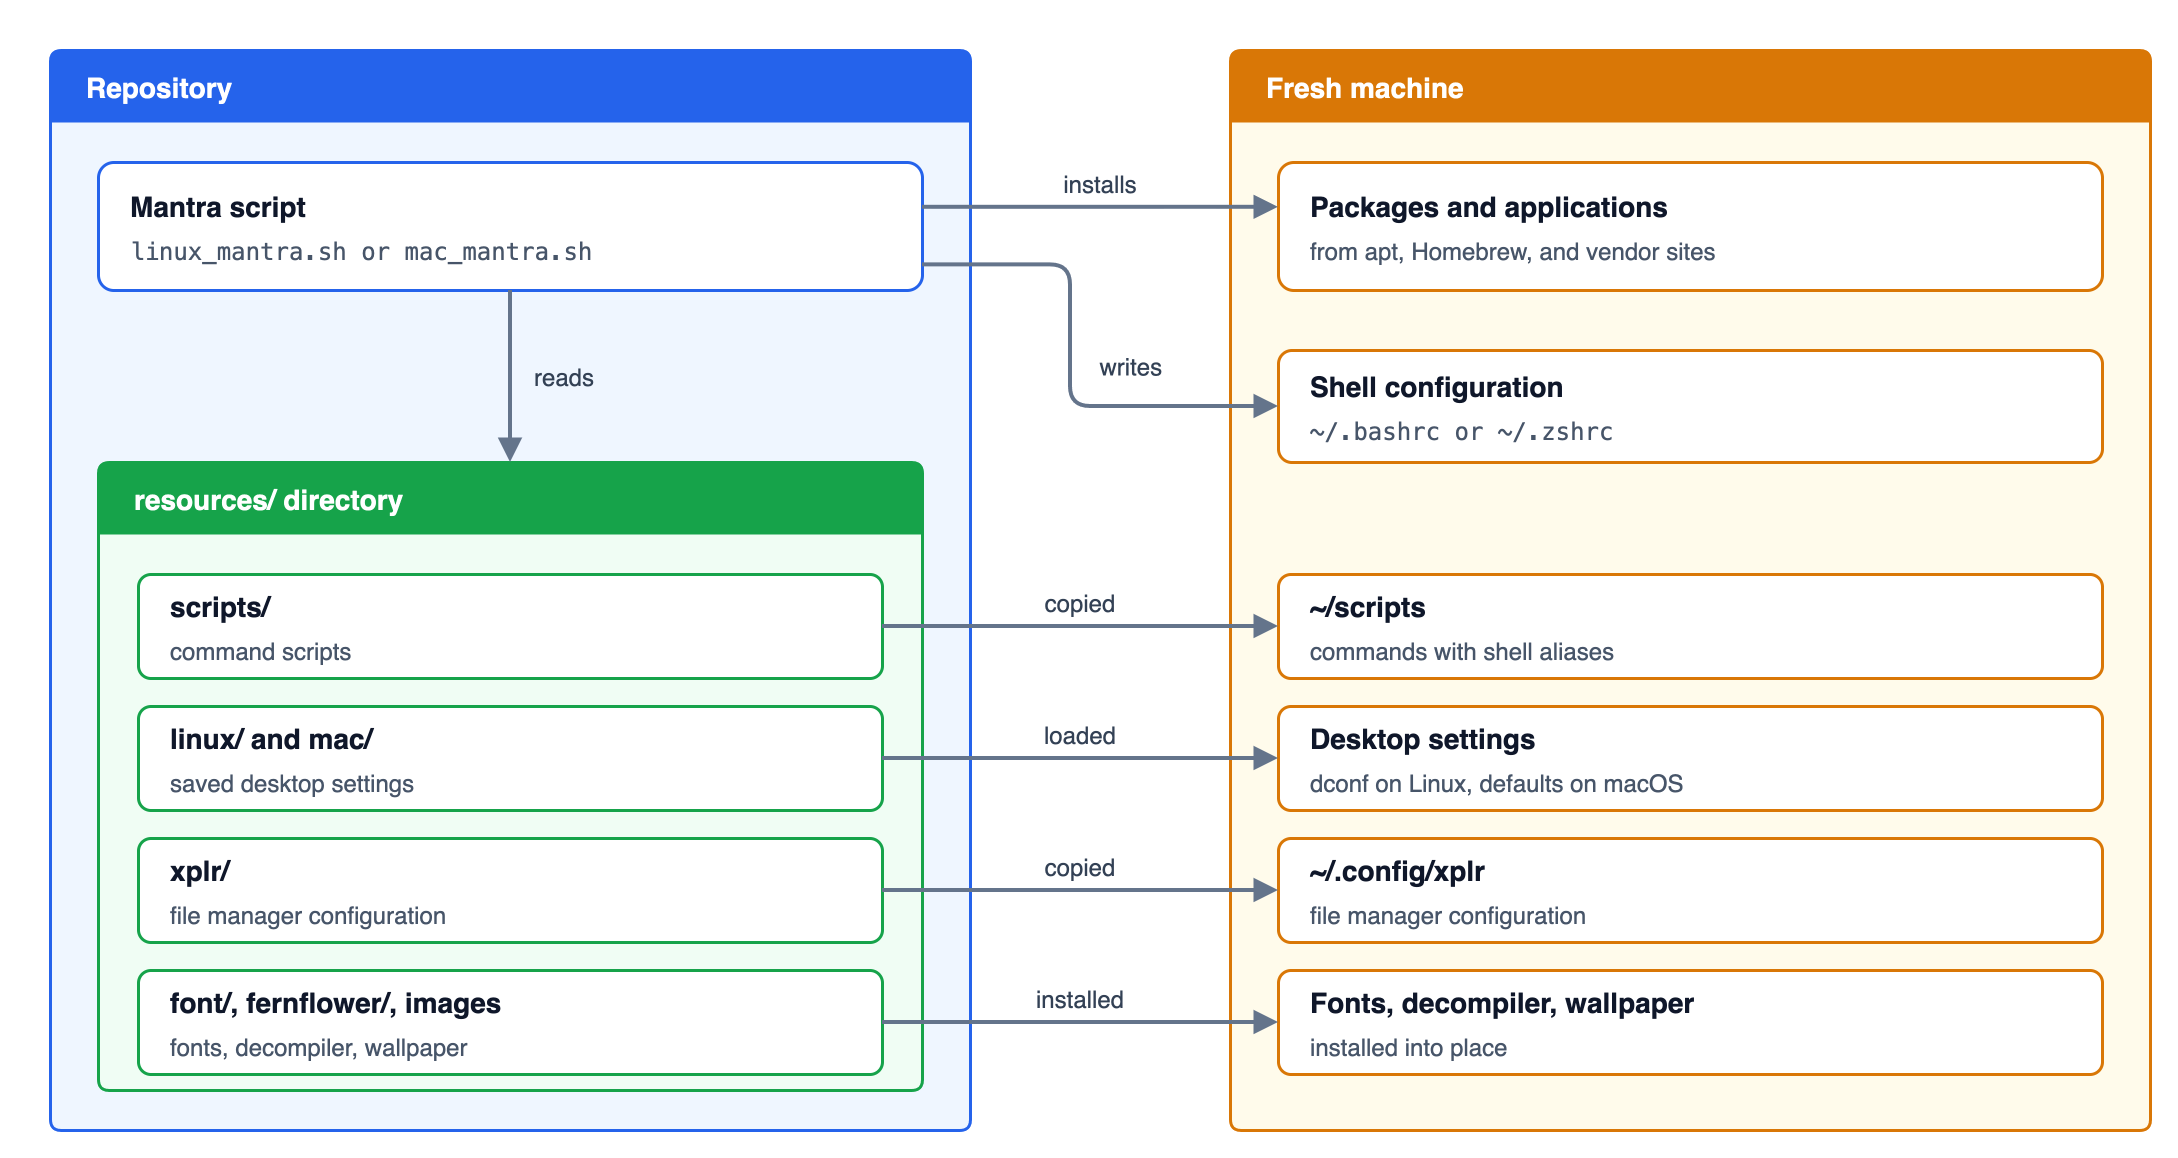

The diagram above was exported from draw.io. Its source (the exported page's mxGraphModel, read from the mxfile embedded in the PNG):
<mxGraphModel grid="1" gridSize="10" guides="1" page="0" background="#FFFFFF" adaptiveColors="none" math="0" shadow="0">
  <root>
    <mxCell id="0" />
    <mxCell id="1" parent="0" />
    <mxCell id="v1" value="Repository" style="swimlane;startSize=36;rounded=1;arcSize=5;fontFamily=Helvetica;html=0;fontSize=14;fontStyle=1;fontColor=#FFFFFF;fillColor=#2563EB;swimlaneFillColor=#EFF6FF;strokeColor=#2563EB;strokeWidth=1.5;align=left;spacingLeft=16;swimlaneLine=0;collapsible=0;" vertex="1" parent="1">
      <mxGeometry x="20" y="20" width="460" height="540" as="geometry" />
    </mxCell>
    <mxCell id="script" value="" style="rounded=1;arcSize=12;fillColor=#FFFFFF;strokeColor=#2563EB;strokeWidth=1.5;fontFamily=Helvetica;html=0;" vertex="1" parent="1">
      <mxGeometry x="44" y="76" width="412" height="64" as="geometry" />
    </mxCell>
    <mxCell id="v2" value="Mantra script" style="text;strokeColor=none;fillColor=none;fontFamily=Helvetica;html=0;align=left;verticalAlign=middle;spacing=0;fontSize=14;fontColor=#0F172A;fontStyle=1;" vertex="1" parent="1">
      <mxGeometry x="60" y="87.5" width="380" height="20" as="geometry" />
    </mxCell>
    <mxCell id="v3" value="linux_mantra.sh or mac_mantra.sh" style="text;strokeColor=none;fillColor=none;fontFamily=Helvetica;html=0;fontFamily=Menlo;align=left;verticalAlign=middle;spacing=0;fontSize=12;fontColor=#475569;fontStyle=0;" vertex="1" parent="1">
      <mxGeometry x="60" y="111.5" width="380" height="17" as="geometry" />
    </mxCell>
    <mxCell id="res" value="resources/ directory" style="swimlane;startSize=36;rounded=1;arcSize=5;fontFamily=Helvetica;html=0;fontSize=14;fontStyle=1;fontColor=#FFFFFF;fillColor=#16A34A;swimlaneFillColor=#F0FDF4;strokeColor=#16A34A;strokeWidth=1.5;align=left;spacingLeft=16;swimlaneLine=0;collapsible=0;" vertex="1" parent="1">
      <mxGeometry x="44" y="226" width="412" height="314" as="geometry" />
    </mxCell>
    <mxCell id="r0" value="" style="rounded=1;arcSize=12;fillColor=#FFFFFF;strokeColor=#16A34A;strokeWidth=1.5;fontFamily=Helvetica;html=0;" vertex="1" parent="1">
      <mxGeometry x="64" y="282" width="372" height="52" as="geometry" />
    </mxCell>
    <mxCell id="v4" value="scripts/" style="text;strokeColor=none;fillColor=none;fontFamily=Helvetica;html=0;align=left;verticalAlign=middle;spacing=0;fontSize=14;fontColor=#0F172A;fontStyle=1;" vertex="1" parent="1">
      <mxGeometry x="80" y="287.5" width="340" height="20" as="geometry" />
    </mxCell>
    <mxCell id="v5" value="command scripts" style="text;strokeColor=none;fillColor=none;fontFamily=Helvetica;html=0;align=left;verticalAlign=middle;spacing=0;fontSize=12;fontColor=#475569;fontStyle=0;" vertex="1" parent="1">
      <mxGeometry x="80" y="311.5" width="340" height="17" as="geometry" />
    </mxCell>
    <mxCell id="r1" value="" style="rounded=1;arcSize=12;fillColor=#FFFFFF;strokeColor=#16A34A;strokeWidth=1.5;fontFamily=Helvetica;html=0;" vertex="1" parent="1">
      <mxGeometry x="64" y="348" width="372" height="52" as="geometry" />
    </mxCell>
    <mxCell id="v6" value="linux/ and mac/" style="text;strokeColor=none;fillColor=none;fontFamily=Helvetica;html=0;align=left;verticalAlign=middle;spacing=0;fontSize=14;fontColor=#0F172A;fontStyle=1;" vertex="1" parent="1">
      <mxGeometry x="80" y="353.5" width="340" height="20" as="geometry" />
    </mxCell>
    <mxCell id="v7" value="saved desktop settings" style="text;strokeColor=none;fillColor=none;fontFamily=Helvetica;html=0;align=left;verticalAlign=middle;spacing=0;fontSize=12;fontColor=#475569;fontStyle=0;" vertex="1" parent="1">
      <mxGeometry x="80" y="377.5" width="340" height="17" as="geometry" />
    </mxCell>
    <mxCell id="r2" value="" style="rounded=1;arcSize=12;fillColor=#FFFFFF;strokeColor=#16A34A;strokeWidth=1.5;fontFamily=Helvetica;html=0;" vertex="1" parent="1">
      <mxGeometry x="64" y="414" width="372" height="52" as="geometry" />
    </mxCell>
    <mxCell id="v8" value="xplr/" style="text;strokeColor=none;fillColor=none;fontFamily=Helvetica;html=0;align=left;verticalAlign=middle;spacing=0;fontSize=14;fontColor=#0F172A;fontStyle=1;" vertex="1" parent="1">
      <mxGeometry x="80" y="419.5" width="340" height="20" as="geometry" />
    </mxCell>
    <mxCell id="v9" value="file manager configuration" style="text;strokeColor=none;fillColor=none;fontFamily=Helvetica;html=0;align=left;verticalAlign=middle;spacing=0;fontSize=12;fontColor=#475569;fontStyle=0;" vertex="1" parent="1">
      <mxGeometry x="80" y="443.5" width="340" height="17" as="geometry" />
    </mxCell>
    <mxCell id="r3" value="" style="rounded=1;arcSize=12;fillColor=#FFFFFF;strokeColor=#16A34A;strokeWidth=1.5;fontFamily=Helvetica;html=0;" vertex="1" parent="1">
      <mxGeometry x="64" y="480" width="372" height="52" as="geometry" />
    </mxCell>
    <mxCell id="v10" value="font/, fernflower/, images" style="text;strokeColor=none;fillColor=none;fontFamily=Helvetica;html=0;align=left;verticalAlign=middle;spacing=0;fontSize=14;fontColor=#0F172A;fontStyle=1;" vertex="1" parent="1">
      <mxGeometry x="80" y="485.5" width="340" height="20" as="geometry" />
    </mxCell>
    <mxCell id="v11" value="fonts, decompiler, wallpaper" style="text;strokeColor=none;fillColor=none;fontFamily=Helvetica;html=0;align=left;verticalAlign=middle;spacing=0;fontSize=12;fontColor=#475569;fontStyle=0;" vertex="1" parent="1">
      <mxGeometry x="80" y="509.5" width="340" height="17" as="geometry" />
    </mxCell>
    <mxCell id="v12" value="Fresh machine" style="swimlane;startSize=36;rounded=1;arcSize=5;fontFamily=Helvetica;html=0;fontSize=14;fontStyle=1;fontColor=#FFFFFF;fillColor=#D97706;swimlaneFillColor=#FFFBEB;strokeColor=#D97706;strokeWidth=1.5;align=left;spacingLeft=16;swimlaneLine=0;collapsible=0;" vertex="1" parent="1">
      <mxGeometry x="610" y="20" width="460" height="540" as="geometry" />
    </mxCell>
    <mxCell id="pkg" value="" style="rounded=1;arcSize=12;fillColor=#FFFFFF;strokeColor=#D97706;strokeWidth=1.5;fontFamily=Helvetica;html=0;" vertex="1" parent="1">
      <mxGeometry x="634" y="76" width="412" height="64" as="geometry" />
    </mxCell>
    <mxCell id="v13" value="Packages and applications" style="text;strokeColor=none;fillColor=none;fontFamily=Helvetica;html=0;align=left;verticalAlign=middle;spacing=0;fontSize=14;fontColor=#0F172A;fontStyle=1;" vertex="1" parent="1">
      <mxGeometry x="650" y="87.5" width="380" height="20" as="geometry" />
    </mxCell>
    <mxCell id="v14" value="from apt, Homebrew, and vendor sites" style="text;strokeColor=none;fillColor=none;fontFamily=Helvetica;html=0;align=left;verticalAlign=middle;spacing=0;fontSize=12;fontColor=#475569;fontStyle=0;" vertex="1" parent="1">
      <mxGeometry x="650" y="111.5" width="380" height="17" as="geometry" />
    </mxCell>
    <mxCell id="shell" value="" style="rounded=1;arcSize=12;fillColor=#FFFFFF;strokeColor=#D97706;strokeWidth=1.5;fontFamily=Helvetica;html=0;" vertex="1" parent="1">
      <mxGeometry x="634" y="170" width="412" height="56" as="geometry" />
    </mxCell>
    <mxCell id="v15" value="Shell configuration" style="text;strokeColor=none;fillColor=none;fontFamily=Helvetica;html=0;align=left;verticalAlign=middle;spacing=0;fontSize=14;fontColor=#0F172A;fontStyle=1;" vertex="1" parent="1">
      <mxGeometry x="650" y="177.5" width="380" height="20" as="geometry" />
    </mxCell>
    <mxCell id="v16" value="~/.bashrc or ~/.zshrc" style="text;strokeColor=none;fillColor=none;fontFamily=Helvetica;html=0;fontFamily=Menlo;align=left;verticalAlign=middle;spacing=0;fontSize=12;fontColor=#475569;fontStyle=0;" vertex="1" parent="1">
      <mxGeometry x="650" y="201.5" width="380" height="17" as="geometry" />
    </mxCell>
    <mxCell id="m0" value="" style="rounded=1;arcSize=12;fillColor=#FFFFFF;strokeColor=#D97706;strokeWidth=1.5;fontFamily=Helvetica;html=0;" vertex="1" parent="1">
      <mxGeometry x="634" y="282" width="412" height="52" as="geometry" />
    </mxCell>
    <mxCell id="v17" value="~/scripts" style="text;strokeColor=none;fillColor=none;fontFamily=Helvetica;html=0;align=left;verticalAlign=middle;spacing=0;fontSize=14;fontColor=#0F172A;fontStyle=1;" vertex="1" parent="1">
      <mxGeometry x="650" y="287.5" width="380" height="20" as="geometry" />
    </mxCell>
    <mxCell id="v18" value="commands with shell aliases" style="text;strokeColor=none;fillColor=none;fontFamily=Helvetica;html=0;align=left;verticalAlign=middle;spacing=0;fontSize=12;fontColor=#475569;fontStyle=0;" vertex="1" parent="1">
      <mxGeometry x="650" y="311.5" width="380" height="17" as="geometry" />
    </mxCell>
    <mxCell id="m1" value="" style="rounded=1;arcSize=12;fillColor=#FFFFFF;strokeColor=#D97706;strokeWidth=1.5;fontFamily=Helvetica;html=0;" vertex="1" parent="1">
      <mxGeometry x="634" y="348" width="412" height="52" as="geometry" />
    </mxCell>
    <mxCell id="v19" value="Desktop settings" style="text;strokeColor=none;fillColor=none;fontFamily=Helvetica;html=0;align=left;verticalAlign=middle;spacing=0;fontSize=14;fontColor=#0F172A;fontStyle=1;" vertex="1" parent="1">
      <mxGeometry x="650" y="353.5" width="380" height="20" as="geometry" />
    </mxCell>
    <mxCell id="v20" value="dconf on Linux, defaults on macOS" style="text;strokeColor=none;fillColor=none;fontFamily=Helvetica;html=0;align=left;verticalAlign=middle;spacing=0;fontSize=12;fontColor=#475569;fontStyle=0;" vertex="1" parent="1">
      <mxGeometry x="650" y="377.5" width="380" height="17" as="geometry" />
    </mxCell>
    <mxCell id="m2" value="" style="rounded=1;arcSize=12;fillColor=#FFFFFF;strokeColor=#D97706;strokeWidth=1.5;fontFamily=Helvetica;html=0;" vertex="1" parent="1">
      <mxGeometry x="634" y="414" width="412" height="52" as="geometry" />
    </mxCell>
    <mxCell id="v21" value="~/.config/xplr" style="text;strokeColor=none;fillColor=none;fontFamily=Helvetica;html=0;align=left;verticalAlign=middle;spacing=0;fontSize=14;fontColor=#0F172A;fontStyle=1;" vertex="1" parent="1">
      <mxGeometry x="650" y="419.5" width="380" height="20" as="geometry" />
    </mxCell>
    <mxCell id="v22" value="file manager configuration" style="text;strokeColor=none;fillColor=none;fontFamily=Helvetica;html=0;align=left;verticalAlign=middle;spacing=0;fontSize=12;fontColor=#475569;fontStyle=0;" vertex="1" parent="1">
      <mxGeometry x="650" y="443.5" width="380" height="17" as="geometry" />
    </mxCell>
    <mxCell id="m3" value="" style="rounded=1;arcSize=12;fillColor=#FFFFFF;strokeColor=#D97706;strokeWidth=1.5;fontFamily=Helvetica;html=0;" vertex="1" parent="1">
      <mxGeometry x="634" y="480" width="412" height="52" as="geometry" />
    </mxCell>
    <mxCell id="v23" value="Fonts, decompiler, wallpaper" style="text;strokeColor=none;fillColor=none;fontFamily=Helvetica;html=0;align=left;verticalAlign=middle;spacing=0;fontSize=14;fontColor=#0F172A;fontStyle=1;" vertex="1" parent="1">
      <mxGeometry x="650" y="485.5" width="380" height="20" as="geometry" />
    </mxCell>
    <mxCell id="v24" value="installed into place" style="text;strokeColor=none;fillColor=none;fontFamily=Helvetica;html=0;align=left;verticalAlign=middle;spacing=0;fontSize=12;fontColor=#475569;fontStyle=0;" vertex="1" parent="1">
      <mxGeometry x="650" y="509.5" width="380" height="17" as="geometry" />
    </mxCell>
    <mxCell id="e25" value="reads" style="edgeStyle=orthogonalEdgeStyle;rounded=1;strokeColor=#64748B;strokeWidth=2;endArrow=block;endFill=1;endSize=7;fontSize=12;fontColor=#334155;labelBackgroundColor=none;fontFamily=Helvetica;html=0;exitX=0.5;exitY=1;entryX=0.5;entryY=0;" edge="1" parent="1" source="script" target="res">
      <mxGeometry relative="1" as="geometry">
        <mxPoint x="27.0" y="0" as="offset" />
      </mxGeometry>
    </mxCell>
    <mxCell id="e26" value="installs" style="edgeStyle=orthogonalEdgeStyle;rounded=1;strokeColor=#64748B;strokeWidth=2;endArrow=block;endFill=1;endSize=7;fontSize=12;fontColor=#334155;labelBackgroundColor=none;fontFamily=Helvetica;html=0;exitX=1;exitY=0.35;entryX=0;entryY=0.35;" edge="1" parent="1" source="script" target="pkg">
      <mxGeometry relative="1" as="geometry">
        <mxPoint x="0" y="-12" as="offset" />
      </mxGeometry>
    </mxCell>
    <mxCell id="e27" value="writes" style="edgeStyle=orthogonalEdgeStyle;rounded=1;strokeColor=#64748B;strokeWidth=2;endArrow=block;endFill=1;endSize=7;fontSize=12;fontColor=#334155;labelBackgroundColor=none;fontFamily=Helvetica;html=0;exitX=1;exitY=0.8;entryX=0;entryY=0.5;" edge="1" parent="1" source="script" target="shell">
      <mxGeometry relative="1" as="geometry">
        <Array as="points">
          <mxPoint x="530" y="127" />
          <mxPoint x="530" y="198" />
        </Array>
        <mxPoint x="30.4" y="0" as="offset" />
      </mxGeometry>
    </mxCell>
    <mxCell id="e28" value="copied" style="edgeStyle=orthogonalEdgeStyle;rounded=1;strokeColor=#64748B;strokeWidth=2;endArrow=block;endFill=1;endSize=7;fontSize=12;fontColor=#334155;labelBackgroundColor=none;fontFamily=Helvetica;html=0;" edge="1" parent="1" source="r0" target="m0">
      <mxGeometry relative="1" as="geometry">
        <mxPoint x="0" y="-12" as="offset" />
      </mxGeometry>
    </mxCell>
    <mxCell id="e29" value="loaded" style="edgeStyle=orthogonalEdgeStyle;rounded=1;strokeColor=#64748B;strokeWidth=2;endArrow=block;endFill=1;endSize=7;fontSize=12;fontColor=#334155;labelBackgroundColor=none;fontFamily=Helvetica;html=0;" edge="1" parent="1" source="r1" target="m1">
      <mxGeometry relative="1" as="geometry">
        <mxPoint x="0" y="-12" as="offset" />
      </mxGeometry>
    </mxCell>
    <mxCell id="e30" value="copied" style="edgeStyle=orthogonalEdgeStyle;rounded=1;strokeColor=#64748B;strokeWidth=2;endArrow=block;endFill=1;endSize=7;fontSize=12;fontColor=#334155;labelBackgroundColor=none;fontFamily=Helvetica;html=0;" edge="1" parent="1" source="r2" target="m2">
      <mxGeometry relative="1" as="geometry">
        <mxPoint x="0" y="-12" as="offset" />
      </mxGeometry>
    </mxCell>
    <mxCell id="e31" value="installed" style="edgeStyle=orthogonalEdgeStyle;rounded=1;strokeColor=#64748B;strokeWidth=2;endArrow=block;endFill=1;endSize=7;fontSize=12;fontColor=#334155;labelBackgroundColor=none;fontFamily=Helvetica;html=0;" edge="1" parent="1" source="r3" target="m3">
      <mxGeometry relative="1" as="geometry">
        <mxPoint x="0" y="-12" as="offset" />
      </mxGeometry>
    </mxCell>
  </root>
</mxGraphModel>